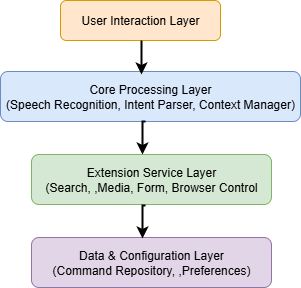

The diagram above was exported from draw.io. Its source (the exported page's mxGraphModel, read from the mxfile embedded in the PNG):
<mxGraphModel dx="872" dy="439" grid="1" gridSize="10" guides="1" tooltips="1" connect="1" arrows="1" fold="1" page="1" pageScale="1" pageWidth="850" pageHeight="1100" math="0" shadow="0">
  <root>
    <mxCell id="0" />
    <mxCell id="1" parent="0" />
    <mxCell id="ivR0HlZ9IIRWLbcOcg4K-1" value="User Interaction Layer" style="rounded=1;whiteSpace=wrap;html=1;fillColor=#ffe6cc;strokeColor=#d79b00;" vertex="1" parent="1">
      <mxGeometry x="298" y="119" width="160" height="40" as="geometry" />
    </mxCell>
    <mxCell id="ivR0HlZ9IIRWLbcOcg4K-2" value="Core Processing Layer&lt;div&gt;(Speech Recognition, Intent Parser, Context Manager)&lt;/div&gt;" style="rounded=1;whiteSpace=wrap;html=1;fillColor=#dae8fc;strokeColor=#6c8ebf;" vertex="1" parent="1">
      <mxGeometry x="238" y="190" width="300" height="50" as="geometry" />
    </mxCell>
    <mxCell id="ivR0HlZ9IIRWLbcOcg4K-3" value="Extension Service Layer&lt;div&gt;(Search, ,Media, Form, Browser Control&lt;/div&gt;" style="rounded=1;whiteSpace=wrap;html=1;fillColor=#d5e8d4;strokeColor=#82b366;" vertex="1" parent="1">
      <mxGeometry x="269" y="273" width="240" height="50" as="geometry" />
    </mxCell>
    <mxCell id="ivR0HlZ9IIRWLbcOcg4K-5" value="Data &amp;amp; Configuration Layer&lt;div&gt;(Command Repository, ,Preferences)&lt;/div&gt;" style="rounded=1;whiteSpace=wrap;html=1;fillColor=#e1d5e7;strokeColor=#9673a6;" vertex="1" parent="1">
      <mxGeometry x="269" y="356" width="240" height="50" as="geometry" />
    </mxCell>
    <mxCell id="ivR0HlZ9IIRWLbcOcg4K-7" style="edgeStyle=orthogonalEdgeStyle;rounded=0;orthogonalLoop=1;jettySize=auto;html=1;entryX=0.43;entryY=0.06;entryDx=0;entryDy=0;entryPerimeter=0;strokeWidth=2;" edge="1" parent="1">
      <mxGeometry relative="1" as="geometry">
        <mxPoint x="380" y="160" as="sourcePoint" />
        <mxPoint x="379" y="193" as="targetPoint" />
        <Array as="points">
          <mxPoint x="379" y="160" />
        </Array>
      </mxGeometry>
    </mxCell>
    <mxCell id="ivR0HlZ9IIRWLbcOcg4K-8" style="edgeStyle=orthogonalEdgeStyle;rounded=0;orthogonalLoop=1;jettySize=auto;html=1;exitX=0.5;exitY=1;exitDx=0;exitDy=0;entryX=0.43;entryY=0.06;entryDx=0;entryDy=0;entryPerimeter=0;strokeWidth=2;" edge="1" parent="1">
      <mxGeometry relative="1" as="geometry">
        <mxPoint x="383" y="240" as="sourcePoint" />
        <mxPoint x="380" y="273" as="targetPoint" />
      </mxGeometry>
    </mxCell>
    <mxCell id="ivR0HlZ9IIRWLbcOcg4K-9" style="edgeStyle=orthogonalEdgeStyle;rounded=0;orthogonalLoop=1;jettySize=auto;html=1;exitX=0.5;exitY=1;exitDx=0;exitDy=0;entryX=0.43;entryY=0.06;entryDx=0;entryDy=0;entryPerimeter=0;strokeWidth=2;" edge="1" parent="1">
      <mxGeometry relative="1" as="geometry">
        <mxPoint x="383" y="324" as="sourcePoint" />
        <mxPoint x="380" y="357" as="targetPoint" />
      </mxGeometry>
    </mxCell>
  </root>
</mxGraphModel>